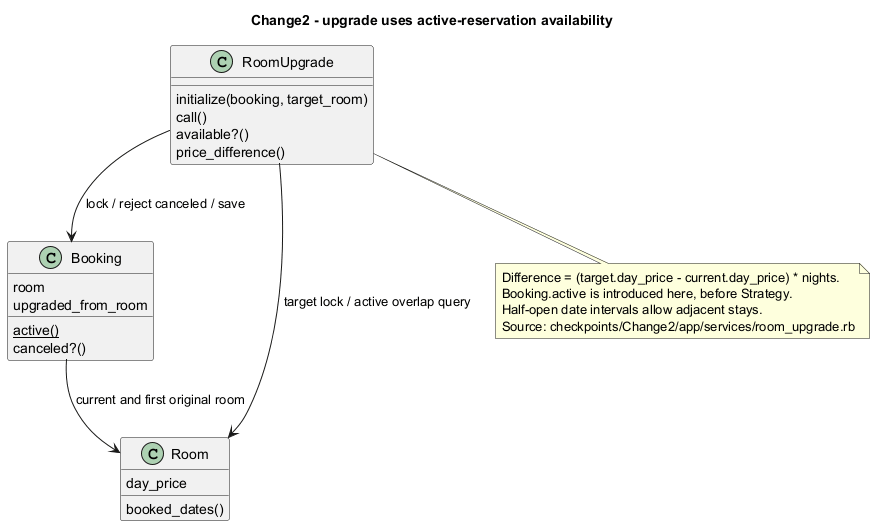

The diagram above was rendered by PlantUML. Its source (embedded in the PNG):
@startuml
title Change2 - upgrade uses active-reservation availability
class RoomUpgrade {
  initialize(booking, target_room)
  call()
  available?()
  price_difference()
}
class Booking {
  {static} active()
  room
  upgraded_from_room
  canceled?()
}
class Room {
  day_price
  booked_dates()
}
RoomUpgrade --> Booking : lock / reject canceled / save
RoomUpgrade --> Room : target lock / active overlap query
Booking --> Room : current and first original room
note bottom of RoomUpgrade
  Difference = (target.day_price - current.day_price) * nights.
  Booking.active is introduced here, before Strategy.
  Half-open date intervals allow adjacent stays.
  Source: checkpoints/Change2/app/services/room_upgrade.rb
end note
@enduml